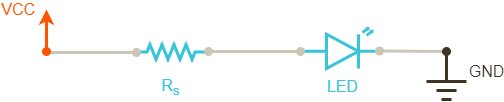

The diagram above was exported from draw.io. Its source (the exported page's mxGraphModel, read from the mxfile embedded in the PNG):
<mxGraphModel dx="-367" dy="813" grid="1" gridSize="10" guides="1" tooltips="1" connect="1" arrows="1" fold="1" page="1" pageScale="1" pageWidth="827" pageHeight="1169" math="0" shadow="0">
  <root>
    <mxCell id="0" />
    <mxCell id="1" parent="0" />
    <mxCell id="36" value="" style="verticalLabelPosition=bottom;shadow=0;dashed=0;align=center;fillColor=#ffffff;html=1;verticalAlign=top;strokeWidth=3;shape=mxgraph.electrical.opto_electronics.led_2;fontSize=13;fontColor=#3C3521;strokeColor=#38C5D8;" parent="1" vertex="1">
      <mxGeometry x="1256" y="177" width="80" height="40" as="geometry" />
    </mxCell>
    <mxCell id="33" value="" style="verticalLabelPosition=bottom;shadow=0;dashed=0;align=center;fillColor=#ffffff;html=1;verticalAlign=top;strokeWidth=3;shape=mxgraph.electrical.resistors.resistor_2;fontSize=16;fontColor=#3C3521;strokeColor=#38C5D8;rotation=0;" parent="1" vertex="1">
      <mxGeometry x="1087" y="193" width="75" height="15" as="geometry" />
    </mxCell>
    <mxCell id="34" value="" style="endArrow=oval;html=1;strokeColor=#CCC6B6;strokeWidth=3;fontSize=5;fontColor=#7e765e;endFill=1;endSize=6;" parent="1" edge="1">
      <mxGeometry width="50" height="50" relative="1" as="geometry">
        <mxPoint x="998" y="201" as="sourcePoint" />
        <mxPoint x="1090" y="201" as="targetPoint" />
      </mxGeometry>
    </mxCell>
    <mxCell id="35" value="" style="endArrow=oval;html=1;strokeColor=#CCC6B6;strokeWidth=3;fontSize=5;fontColor=#7e765e;endFill=1;endSize=6;startArrow=oval;startFill=1;" parent="1" edge="1">
      <mxGeometry width="50" height="50" relative="1" as="geometry">
        <mxPoint x="1162" y="200" as="sourcePoint" />
        <mxPoint x="1254" y="200" as="targetPoint" />
      </mxGeometry>
    </mxCell>
    <mxCell id="37" value="" style="endArrow=none;html=1;strokeColor=#CCC6B6;strokeWidth=3;fontSize=5;fontColor=#7e765e;endFill=0;endSize=6;startArrow=oval;startFill=1;" parent="1" edge="1">
      <mxGeometry width="50" height="50" relative="1" as="geometry">
        <mxPoint x="1333" y="199.5" as="sourcePoint" />
        <mxPoint x="1400" y="200" as="targetPoint" />
      </mxGeometry>
    </mxCell>
    <mxCell id="38" value="" style="endArrow=none;html=1;strokeColor=#3C3521;strokeWidth=3;fontSize=5;fontColor=#7e765e;endFill=0;endSize=6;startArrow=oval;startFill=1;" parent="1" edge="1">
      <mxGeometry width="50" height="50" relative="1" as="geometry">
        <mxPoint x="1400" y="200" as="sourcePoint" />
        <mxPoint x="1400" y="230" as="targetPoint" />
      </mxGeometry>
    </mxCell>
    <mxCell id="39" value="GND" style="endArrow=none;html=1;strokeColor=#3C3521;strokeWidth=3;fontSize=16;fontColor=#3C3521;endFill=0;endSize=6;startArrow=none;startFill=0;" parent="1" edge="1">
      <mxGeometry x="1" y="22" width="50" height="50" relative="1" as="geometry">
        <mxPoint x="1380" y="230" as="sourcePoint" />
        <mxPoint x="1420" y="230" as="targetPoint" />
        <mxPoint x="20" y="12" as="offset" />
      </mxGeometry>
    </mxCell>
    <mxCell id="40" value="" style="endArrow=none;html=1;strokeColor=#3C3521;strokeWidth=3;fontSize=5;fontColor=#7e765e;endFill=0;endSize=6;startArrow=none;startFill=0;" parent="1" edge="1">
      <mxGeometry width="50" height="50" relative="1" as="geometry">
        <mxPoint x="1390" y="239" as="sourcePoint" />
        <mxPoint x="1410" y="239" as="targetPoint" />
      </mxGeometry>
    </mxCell>
    <mxCell id="41" value="" style="endArrow=none;html=1;strokeColor=#3C3521;strokeWidth=3;fontSize=5;fontColor=#7e765e;endFill=0;endSize=6;startArrow=none;startFill=0;" parent="1" edge="1">
      <mxGeometry width="50" height="50" relative="1" as="geometry">
        <mxPoint x="1395" y="248" as="sourcePoint" />
        <mxPoint x="1405" y="248" as="targetPoint" />
      </mxGeometry>
    </mxCell>
    <mxCell id="47" value="R&lt;sub&gt;s&lt;/sub&gt;" style="rounded=0;whiteSpace=wrap;html=1;strokeColor=none;strokeWidth=3;fontSize=16;fontColor=#38C5D8;fillColor=none;" parent="1" vertex="1">
      <mxGeometry x="1113" y="230" width="23" height="10" as="geometry" />
    </mxCell>
    <mxCell id="48" value="LED" style="rounded=0;whiteSpace=wrap;html=1;strokeColor=none;strokeWidth=3;fontSize=16;fontColor=#38C5D8;fillColor=none;" parent="1" vertex="1">
      <mxGeometry x="1284.5" y="230" width="23" height="10" as="geometry" />
    </mxCell>
    <mxCell id="2" value="VCC" style="endArrow=classic;html=1;strokeColor=#FF5400;strokeWidth=3;fontSize=16;fontColor=#FF5400;endFill=1;align=right;startArrow=oval;startFill=1;" parent="1" edge="1">
      <mxGeometry x="1" y="10" width="50" height="50" relative="1" as="geometry">
        <mxPoint x="1000" y="200" as="sourcePoint" />
        <mxPoint x="1000" y="158" as="targetPoint" />
        <mxPoint as="offset" />
      </mxGeometry>
    </mxCell>
  </root>
</mxGraphModel>